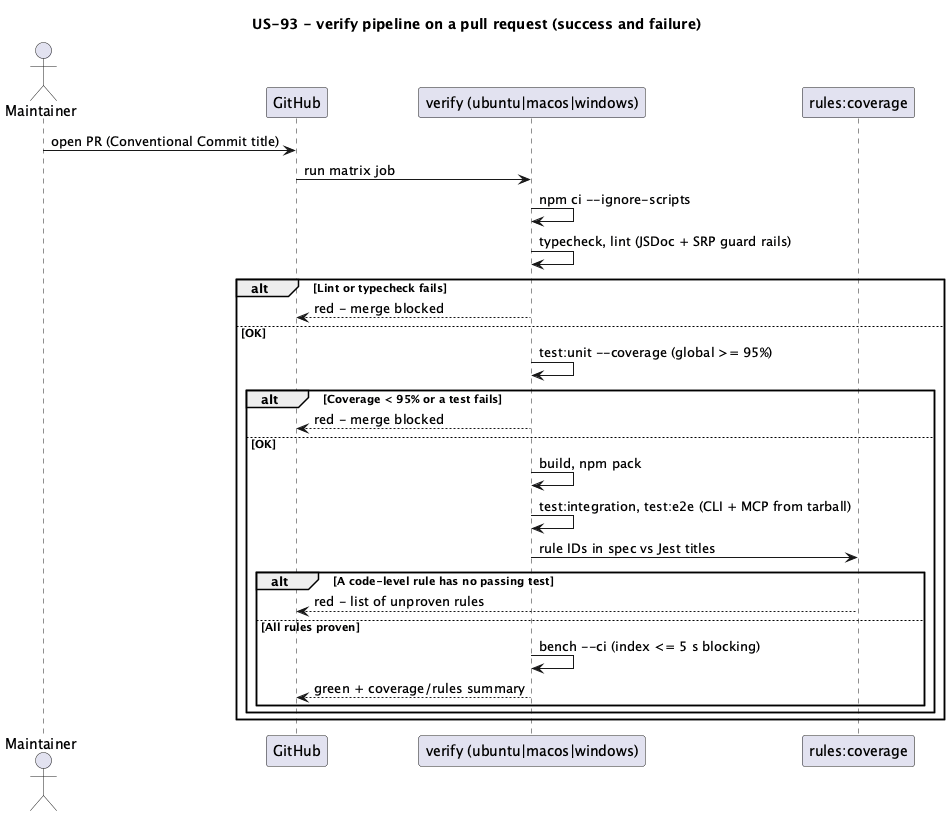

The diagram above was rendered by PlantUML. Its source (embedded in the PNG):
@startuml
title US-93 - verify pipeline on a pull request (success and failure)
actor Maintainer as m
participant "GitHub" as gh
participant "verify (ubuntu|macos|windows)" as v
participant "rules:coverage" as rc
m -> gh: open PR (Conventional Commit title)
gh -> v: run matrix job
v -> v: npm ci --ignore-scripts
v -> v: typecheck, lint (JSDoc + SRP guard rails)
alt Lint or typecheck fails
  v --> gh: red - merge blocked
else OK
  v -> v: test:unit --coverage (global >= 95%)
  alt Coverage < 95% or a test fails
    v --> gh: red - merge blocked
  else OK
    v -> v: build, npm pack
    v -> v: test:integration, test:e2e (CLI + MCP from tarball)
    v -> rc: rule IDs in spec vs Jest titles
    alt A code-level rule has no passing test
      rc --> gh: red - list of unproven rules
    else All rules proven
      v -> v: bench --ci (index <= 5 s blocking)
      v --> gh: green + coverage/rules summary
    end
  end
end
@enduml